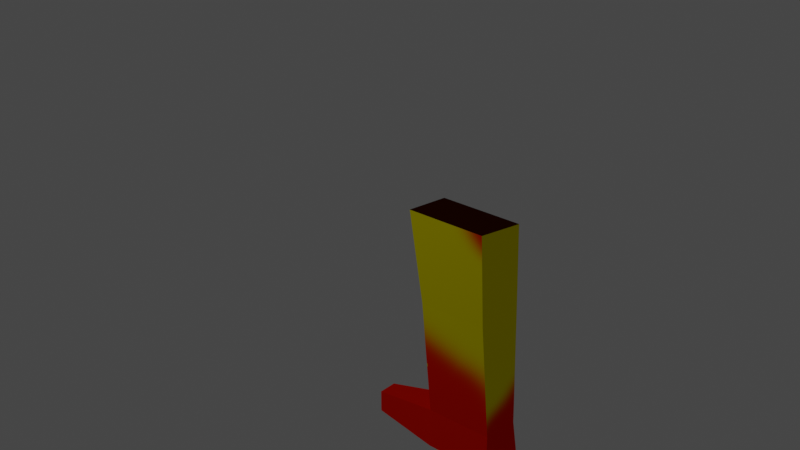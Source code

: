 # Source: badguy_gibs_leg_left.blend  (saved by Blender 4.2.66; exported with 4.5.12 LTS)
import bpy
from mathutils import Matrix  # noqa: F401  (used for matrix-valued properties, if any)

bpy.ops.wm.read_factory_settings(use_empty=True)
scene = bpy.context.scene
scene.name = 'Scene'

# ---- collections
col_collection = bpy.data.collections.new('Collection'); scene.collection.children.link(col_collection)

# ---- images (referenced by path relative to the original .blend; pixels are not part of the script)
import os
ASSET_DIR = os.environ.get("B2B_ASSET_DIR", "")  # directory of the original .blend (textures are referenced by path, not embedded)
HERE = os.path.dirname(os.path.abspath(__file__))  # packed textures are extracted next to this script under _unpacked/

def load_image(name, relpath, width, height, colorspace="sRGB"):
    """Load a texture the original file referenced (path relative to the .blend, or extracted next to this script)."""
    p = next((c for c in (os.path.join(HERE, relpath), os.path.join(ASSET_DIR, relpath)) if relpath and os.path.exists(c)), "")
    if p:
        img = bpy.data.images.load(p, check_existing=True)
        img.name = name
    else:  # same state as the original file: an image datablock whose file is absent (Cycles renders it pink)
        img = bpy.data.images.new(name, width, height)
        img.source = "FILE"
        img.filepath = "//" + (relpath or name)
    img.colorspace_settings.name = colorspace
    return img
img_test = load_image('test', '_unpacked/test.9ed71953.png', 1024, 1024, 'sRGB')

# ---- materials (node trees are filled in below, after node groups)
mat_material_001 = bpy.data.materials.new('Material.001')
mat_material_001.use_transparent_shadow = False

# ---- material node trees
mat_material_001.use_nodes = True; mat_material_001.node_tree.nodes.clear()
_N = mat_material_001.node_tree.nodes; _L = mat_material_001.node_tree.links
n0 = _N.new('ShaderNodeOutputMaterial'); n0.name = 'Material Output'; n0.location = (300, 300)
n1 = _N.new('ShaderNodeBsdfDiffuse'); n1.name = 'Diffuse BSDF'; n1.location = (48, 289)
n2 = _N.new('ShaderNodeTexImage'); n2.name = 'Image Texture'; n2.location = (-319, 274)
n2.image = img_test
_L.new(n2.outputs[0], n1.inputs[0])
_L.new(n1.outputs[0], n0.inputs[0])
n0.is_active_output = True

# ---- world
world_world = bpy.data.worlds.new('World'); scene.world = world_world
world_world.use_nodes = True; world_world.node_tree.nodes.clear()
_N = world_world.node_tree.nodes; _L = world_world.node_tree.links
n0 = _N.new('ShaderNodeOutputWorld'); n0.name = 'World Output'; n0.location = (300, 300)
n1 = _N.new('ShaderNodeBackground'); n1.name = 'Background'; n1.location = (10, 300)
n1.inputs[0].default_value = (0.05088, 0.05088, 0.05088, 1.0)
_L.new(n1.outputs[0], n0.inputs[0])
n0.is_active_output = True
world_world.color = (0.05088, 0.05088, 0.05088)
world_world.use_sun_shadow = False
world_world.sun_shadow_jitter_overblur = 0.0

# ---- lights
light_light = bpy.data.lights.new('Light', 'POINT')
light_light.transmission_factor = 0.0
light_light.energy = 1000.0
light_light.shadow_soft_size = 0.1
light_light.shadow_maximum_resolution = 0.006
light_light.use_absolute_resolution = True

# ---- meshes
me_plane = bpy.data.meshes.new('Plane')
me_plane.from_pydata([], [], [])
_uv = me_plane.uv_layers.new(name='UVMap')
_uv.uv.foreach_set('vector', [])
_ca = me_plane.color_attributes.new('Col', 'BYTE_COLOR', 'CORNER')
_ca.data.foreach_set('color', [])
me_plane.materials.append(mat_material_001)
me_plane.use_remesh_fix_poles = True
me_plane.use_remesh_preserve_attributes = False
me_plane.update()
me_plane_006 = bpy.data.meshes.new('Plane.006')
me_plane_006.from_pydata([(0.6345, 5.783, 1.171), (-0.5494, 5.783, 1.171), (0.5506, 5.839, 0.422), (-0.5783, 5.839, 0.422), (0.6345, 7.959, 1.256), (-0.5494, 7.959, 1.256), (0.5506, 7.955, 0.6634), (-0.5783, 7.955, 0.6634), (0.6345, 8.657, 1.393), (-0.5494, 8.657, 1.393), (0.5506, 8.68, 0.6637), (-0.5783, 8.68, 0.6637), (-1.806, 8.27, 0.8681), (-1.791, 8.273, 1.189), (-1.806, 8.663, 0.8682), (-1.791, 8.651, 1.263), (0.6226, 4.198, 0.2081), (0.7168, 4.286, 0.9816), (-0.6579, 4.198, 0.2081), (-0.626, 4.286, 0.9816), (0.5647, 5.517, 0.3801), (-0.5939, 5.517, 0.3801), (-0.5644, 5.49, 1.134), (0.6506, 5.49, 1.134)], [], [(23, 20, 2, 0), (1, 0, 4, 5), (20, 21, 3, 2), (21, 22, 1, 3), (22, 23, 0, 1), (4, 6, 10, 8), (0, 2, 6, 4), (2, 3, 7, 6), (3, 1, 5, 7), (9, 8, 10, 11), (6, 7, 11, 10), (11, 7, 12, 14), (5, 4, 8, 9), (12, 13, 15, 14), (9, 11, 14, 15), (5, 9, 15, 13), (7, 5, 13, 12), (19, 16, 17), (19, 18, 16), (19, 17, 23, 22), (18, 19, 22, 21), (16, 18, 21, 20), (17, 16, 20, 23)])
_uv = me_plane_006.uv_layers.new(name='UVMap')
_uv.uv.foreach_set('vector', [0.1126, 0.3132, 0.1289, 0.3393, 0.1171, 0.3453, 0.1018, 0.3187, 0.516, 0.7161, 0.5643, 0.7138, 0.5685, 0.8025, 0.5203, 0.8048, 0.09472, 0.6022, 0.04746, 0.6012, 0.04834, 0.5881, 0.09439, 0.589, 0.5899, 0.3646, 0.6095, 0.3883, 0.6009, 0.3968, 0.5805, 0.3739, 0.5149, 0.7042, 0.5644, 0.7018, 0.5643, 0.7138, 0.516, 0.7161, 0.02667, 0.366, 0.04036, 0.3859, 0.01596, 0.4026, 0.0, 0.3774, 0.1018, 0.3187, 0.1171, 0.3453, 0.04036, 0.3859, 0.02667, 0.366, 0.09439, 0.589, 0.04834, 0.5881, 0.04998, 0.5015, 0.09603, 0.5024, 0.5805, 0.3739, 0.6009, 0.3968, 0.5327, 0.4536, 0.5181, 0.4343, 0.3951, 0.6743, 0.3951, 0.7226, 0.3654, 0.7192, 0.3654, 0.6731, 0.09603, 0.5024, 0.04998, 0.5015, 0.0506, 0.4719, 0.09665, 0.4728, 0.0506, 0.4719, 0.04998, 0.5015, 0.0, 0.4873, 0.0003372, 0.4713, 0.5203, 0.8048, 0.5685, 0.8025, 0.5699, 0.831, 0.5217, 0.8333, 0.3191, 0.6459, 0.3192, 0.6328, 0.3346, 0.6298, 0.3351, 0.6459, 0.3951, 0.6743, 0.3654, 0.6731, 0.3737, 0.623, 0.3898, 0.6237, 0.5203, 0.8048, 0.5217, 0.8333, 0.471, 0.8354, 0.4702, 0.82, 0.3621, 0.601, 0.3379, 0.601, 0.3431, 0.5494, 0.3562, 0.5494, 0.0, 0.0, 0.0, 0.0, 0.0, 0.0, 0.0, 0.0, 0.0, 0.0, 0.0, 0.0, 0.51, 0.6552, 0.5647, 0.6526, 0.5644, 0.7018, 0.5149, 0.7042, 0.6284, 0.3262, 0.6447, 0.3534, 0.6095, 0.3883, 0.5899, 0.3646, 0.09608, 0.6563, 0.04385, 0.6552, 0.04746, 0.6012, 0.09472, 0.6022, 0.1567, 0.2905, 0.1774, 0.3146, 0.1289, 0.3393, 0.1126, 0.3132])
_ca = me_plane_006.color_attributes.new('Col', 'BYTE_COLOR', 'CORNER')
_ca.data.foreach_set('color', [1.0, 1.0, 1.0, 1.0, 1.0, 1.0, 1.0, 1.0, 1.0, 1.0, 1.0, 1.0, 1.0, 1.0, 1.0, 1.0, 1.0, 1.0, 1.0, 1.0, 1.0, 1.0, 1.0, 1.0, 1.0, 1.0, 1.0, 1.0, 1.0, 1.0, 1.0, 1.0, 1.0, 1.0, 1.0, 1.0, 1.0, 1.0, 1.0, 1.0, 1.0, 1.0, 1.0, 1.0, 1.0, 1.0, 1.0, 1.0, 1.0, 1.0, 1.0, 1.0, 1.0, 1.0, 1.0, 1.0, 1.0, 1.0, 1.0, 1.0, 1.0, 1.0, 1.0, 1.0, 1.0, 1.0, 1.0, 1.0, 1.0, 1.0, 1.0, 1.0, 1.0, 1.0, 1.0, 1.0, 1.0, 1.0, 1.0, 1.0, 1.0, 1.0, 1.0, 1.0, 1.0, 1.0, 1.0, 1.0, 1.0, 1.0, 1.0, 1.0, 1.0, 1.0, 1.0, 1.0, 1.0, 1.0, 1.0, 1.0, 1.0, 1.0, 1.0, 1.0, 1.0, 1.0, 1.0, 1.0, 1.0, 1.0, 1.0, 1.0, 1.0, 1.0, 1.0, 1.0, 1.0, 1.0, 1.0, 1.0, 1.0, 1.0, 1.0, 1.0, 1.0, 1.0, 1.0, 1.0, 1.0, 1.0, 1.0, 1.0, 1.0, 1.0, 1.0, 1.0, 1.0, 1.0, 1.0, 1.0, 1.0, 1.0, 1.0, 1.0, 1.0, 1.0, 1.0, 1.0, 1.0, 1.0, 1.0, 1.0, 1.0, 1.0, 1.0, 1.0, 1.0, 1.0, 1.0, 1.0, 1.0, 1.0, 1.0, 1.0, 1.0, 1.0, 1.0, 1.0, 1.0, 1.0, 1.0, 1.0, 1.0, 1.0, 1.0, 1.0, 1.0, 1.0, 1.0, 1.0, 1.0, 1.0, 1.0, 1.0, 1.0, 1.0, 1.0, 1.0, 1.0, 1.0, 1.0, 1.0, 1.0, 1.0, 1.0, 1.0, 1.0, 1.0, 1.0, 1.0, 1.0, 1.0, 1.0, 1.0, 1.0, 1.0, 1.0, 1.0, 1.0, 1.0, 1.0, 1.0, 1.0, 1.0, 1.0, 1.0, 1.0, 1.0, 1.0, 1.0, 1.0, 1.0, 1.0, 1.0, 1.0, 1.0, 1.0, 1.0, 1.0, 1.0, 1.0, 1.0, 1.0, 1.0, 1.0, 1.0, 1.0, 1.0, 1.0, 1.0, 1.0, 1.0, 1.0, 1.0, 1.0, 1.0, 1.0, 1.0, 1.0, 1.0, 1.0, 1.0, 1.0, 1.0, 1.0, 1.0, 1.0, 1.0, 1.0, 1.0, 1.0, 1.0, 1.0, 1.0, 1.0, 1.0, 1.0, 1.0, 1.0, 1.0, 1.0, 1.0, 1.0, 1.0, 1.0, 1.0, 1.0, 1.0, 1.0, 1.0, 1.0, 1.0, 1.0, 1.0, 1.0, 1.0, 1.0, 1.0, 1.0, 1.0, 1.0, 1.0, 1.0, 1.0, 1.0, 1.0, 1.0, 1.0, 1.0, 1.0, 1.0, 1.0, 1.0, 1.0, 1.0, 1.0, 1.0, 1.0, 1.0, 1.0, 1.0, 1.0, 1.0, 1.0, 1.0, 1.0, 1.0, 1.0, 1.0, 1.0, 1.0, 1.0, 1.0, 1.0, 1.0, 1.0, 1.0, 1.0, 1.0, 1.0, 1.0, 1.0, 1.0, 1.0, 1.0, 1.0, 1.0, 1.0, 1.0, 1.0, 1.0, 1.0, 1.0, 1.0, 1.0, 1.0, 1.0, 1.0, 1.0, 1.0, 1.0, 1.0, 1.0, 1.0, 1.0, 1.0, 1.0, 1.0, 1.0, 1.0])
me_plane_006.materials.append(mat_material_001)
me_plane_006.use_remesh_fix_poles = True
me_plane_006.use_remesh_preserve_attributes = False
me_plane_006.update()

# ---- objects
ob_light = bpy.data.objects.new('Light', light_light)
ob_col_colonly = bpy.data.objects.new('col-colonly', me_plane)
ob_leg_right = bpy.data.objects.new('leg_right', me_plane_006)

# ---- transforms, parenting, visibility, modifiers, constraints
ob_light.location = (-6.483, -8.499, 6.004)
ob_light.rotation_euler = (0.6503, 0.05522, 1.866)
ob_light.lock_rotations_4d = False
ob_light.empty_display_type = 'ARROWS'
ob_light.color = (0.0, 0.0, 0.0, 0.0)
ob_light.lineart.crease_threshold = 0.0
ob_col_colonly.location = (0.0, 0.0, 0.0)
ob_col_colonly.rotation_euler = (-1.571, -2.22e-16, 2.22e-16)
_vg = ob_col_colonly.vertex_groups.new(name='foot.r')
_vg = ob_col_colonly.vertex_groups.new(name='hip')
_vg = ob_col_colonly.vertex_groups.new(name='Bone.008')
_vg = ob_col_colonly.vertex_groups.new(name='Bone.009')
_vg = ob_col_colonly.vertex_groups.new(name='Bone.001')
_vg = ob_col_colonly.vertex_groups.new(name='Bone.002')
_vg = ob_col_colonly.vertex_groups.new(name='Bone.003')
_vg = ob_col_colonly.vertex_groups.new(name='Bone.004')
_vg = ob_col_colonly.vertex_groups.new(name='Bone.010')
_vg = ob_col_colonly.vertex_groups.new(name='Bone.011')
_vg = ob_col_colonly.vertex_groups.new(name='Bone.012')
_vg = ob_col_colonly.vertex_groups.new(name='Bone.005')
_vg = ob_col_colonly.vertex_groups.new(name='Bone.006')
_vg = ob_col_colonly.vertex_groups.new(name='Bone.007')
_vg = ob_col_colonly.vertex_groups.new(name='Bone.013')
_vg = ob_col_colonly.vertex_groups.new(name='Bone.014')
_vg = ob_col_colonly.vertex_groups.new(name='Bone.015')
_vg = ob_col_colonly.vertex_groups.new(name='Bone.016')
_vg = ob_col_colonly.vertex_groups.new(name='Bone.017')
_vg = ob_col_colonly.vertex_groups.new(name='hand.r')
_vg = ob_col_colonly.vertex_groups.new(name='hand.l')
_vg = ob_col_colonly.vertex_groups.new(name='foot.l')
ob_leg_right.location = (0.1491, 1.686, -0.1371)
ob_leg_right.rotation_euler = (-1.571, -2.22e-16, 2.22e-16)
_vg = ob_leg_right.vertex_groups.new(name='foot.r')
_vg = ob_leg_right.vertex_groups.new(name='hip')
_vg = ob_leg_right.vertex_groups.new(name='Bone.008')
_vg = ob_leg_right.vertex_groups.new(name='Bone.009')
_vg = ob_leg_right.vertex_groups.new(name='Bone.001')
_vg = ob_leg_right.vertex_groups.new(name='Bone.002')
_vg = ob_leg_right.vertex_groups.new(name='Bone.003')
_vg = ob_leg_right.vertex_groups.new(name='Bone.004')
_vg = ob_leg_right.vertex_groups.new(name='Bone.010')
_vg = ob_leg_right.vertex_groups.new(name='Bone.011')
_vg = ob_leg_right.vertex_groups.new(name='Bone.012')
_vg = ob_leg_right.vertex_groups.new(name='Bone.005')
_vg = ob_leg_right.vertex_groups.new(name='Bone.006')
_vg = ob_leg_right.vertex_groups.new(name='Bone.007')
_vg = ob_leg_right.vertex_groups.new(name='Bone.013')
_vg = ob_leg_right.vertex_groups.new(name='Bone.014')
_vg = ob_leg_right.vertex_groups.new(name='Bone.015')
_vg = ob_leg_right.vertex_groups.new(name='Bone.016')
_vg = ob_leg_right.vertex_groups.new(name='Bone.017')
_vg = ob_leg_right.vertex_groups.new(name='hand.r')
_vg = ob_leg_right.vertex_groups.new(name='hand.l')
_vg = ob_leg_right.vertex_groups.new(name='foot.l')

# ---- collection membership
col_collection.objects.link(ob_light)
col_collection.objects.link(ob_col_colonly)
col_collection.objects.link(ob_leg_right)

# ---- scene / render settings (as saved in the file)
scene.frame_start = 1; scene.frame_end = 10; scene.frame_set(0)
scene.render.engine = 'BLENDER_EEVEE_NEXT'
scene.cycles.use_denoising = False
scene.cycles.samples = 128
scene.cycles.sampling_pattern = 'TABULATED_SOBOL'
scene.cycles.use_adaptive_sampling = False
scene.cycles.use_light_tree = False
scene.view_settings.view_transform = 'Filmic'
bpy.context.view_layer.update()

# ---- added for rendering (the .blend has no active camera): camera
cam_auto = bpy.data.cameras.new('AutoCamera')
cam_auto.lens = 50.0
cam_auto.sensor_width = 36.0
cam_auto.clip_end = 1000.0
ob_auto_camera = bpy.data.objects.new('AutoCamera', cam_auto)
scene.collection.objects.link(ob_auto_camera)
ob_auto_camera.location = (8.5547, -9.20092, 2.75197)
ob_auto_camera.rotation_euler = (1.09748, -7.21219e-08, 0.694738)
scene.camera = ob_auto_camera
bpy.context.view_layer.update()
